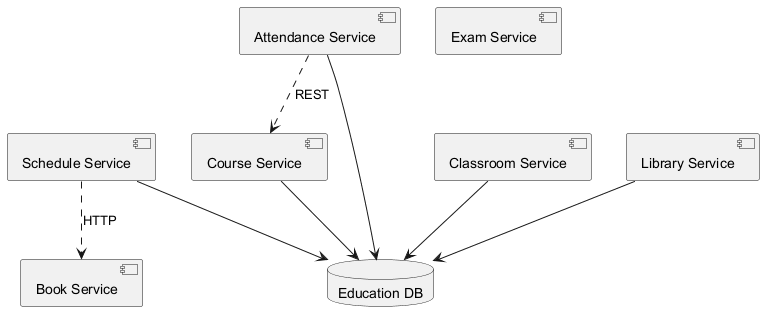

The diagram above was rendered by PlantUML. Its source (embedded in the PNG):
@startuml
skinparam backgroundColor #FFFFFF
skinparam classBackgroundColor #F1F8E9
skinparam classBorderColor #33691E
component "Book Service" as C_BookService
component "Schedule Service" as C_ScheduleService
component "Course Service" as C_CourseService
component "Exam Service" as C_ExamService
component "Classroom Service" as C_ClassroomService
component "Attendance Service" as C_AttendanceService
component "Library Service" as C_LibraryService
database "Education DB" as DB_education
C_ScheduleService --> DB_education
C_CourseService --> DB_education
C_ClassroomService --> DB_education
C_AttendanceService --> DB_education
C_LibraryService --> DB_education
C_ScheduleService ..> C_BookService : HTTP
C_AttendanceService ..> C_CourseService : REST
@enduml